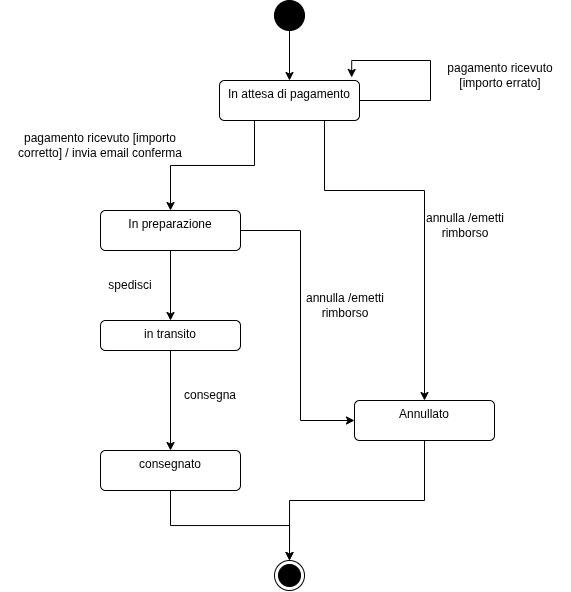

The diagram above was exported from draw.io. Its source (the exported page's mxGraphModel, read from the mxfile embedded in the PNG):
<mxGraphModel dx="1230" dy="660" grid="1" gridSize="10" guides="1" tooltips="1" connect="1" arrows="1" fold="1" page="1" pageScale="1" pageWidth="827" pageHeight="1169" math="0" shadow="0">
  <root>
    <mxCell id="0" />
    <mxCell id="1" parent="0" />
    <mxCell id="1dPvmxLFgkIaMNycX6Ah-84" edge="1" parent="1" source="1dPvmxLFgkIaMNycX6Ah-81" style="edgeStyle=orthogonalEdgeStyle;rounded=0;orthogonalLoop=1;jettySize=auto;html=1;exitX=0.5;exitY=1;exitDx=0;exitDy=0;entryX=0.5;entryY=0;entryDx=0;entryDy=0;" target="1dPvmxLFgkIaMNycX6Ah-83">
      <mxGeometry relative="1" as="geometry" />
    </mxCell>
    <mxCell id="1dPvmxLFgkIaMNycX6Ah-81" parent="1" style="ellipse;fillColor=strokeColor;html=1;" value="" vertex="1">
      <mxGeometry height="30" width="30" x="384" y="50" as="geometry" />
    </mxCell>
    <mxCell id="1dPvmxLFgkIaMNycX6Ah-82" parent="1" style="ellipse;html=1;shape=endState;fillColor=strokeColor;" value="" vertex="1">
      <mxGeometry height="30" width="30" x="384" y="610" as="geometry" />
    </mxCell>
    <mxCell id="1dPvmxLFgkIaMNycX6Ah-86" edge="1" parent="1" source="1dPvmxLFgkIaMNycX6Ah-83" style="edgeStyle=orthogonalEdgeStyle;rounded=0;orthogonalLoop=1;jettySize=auto;html=1;exitX=0.25;exitY=1;exitDx=0;exitDy=0;entryX=0.5;entryY=0;entryDx=0;entryDy=0;" target="1dPvmxLFgkIaMNycX6Ah-85">
      <mxGeometry relative="1" as="geometry" />
    </mxCell>
    <mxCell id="1dPvmxLFgkIaMNycX6Ah-101" edge="1" parent="1" source="1dPvmxLFgkIaMNycX6Ah-83" style="edgeStyle=orthogonalEdgeStyle;rounded=0;orthogonalLoop=1;jettySize=auto;html=1;entryX=0.944;entryY=-0.076;entryDx=0;entryDy=0;entryPerimeter=0;" target="1dPvmxLFgkIaMNycX6Ah-83">
      <mxGeometry relative="1" as="geometry">
        <Array as="points">
          <mxPoint x="540" y="150" />
          <mxPoint x="540" y="110" />
          <mxPoint x="461" y="110" />
        </Array>
        <mxPoint x="630" y="110" as="targetPoint" />
      </mxGeometry>
    </mxCell>
    <mxCell id="1dPvmxLFgkIaMNycX6Ah-106" edge="1" parent="1" source="1dPvmxLFgkIaMNycX6Ah-83" style="edgeStyle=orthogonalEdgeStyle;rounded=0;orthogonalLoop=1;jettySize=auto;html=1;exitX=0.75;exitY=1;exitDx=0;exitDy=0;entryX=0.5;entryY=0;entryDx=0;entryDy=0;" target="1dPvmxLFgkIaMNycX6Ah-95">
      <mxGeometry relative="1" as="geometry">
        <Array as="points">
          <mxPoint x="434" y="240" />
          <mxPoint x="534" y="240" />
        </Array>
      </mxGeometry>
    </mxCell>
    <mxCell id="1dPvmxLFgkIaMNycX6Ah-83" parent="1" style="html=1;align=center;verticalAlign=top;rounded=1;absoluteArcSize=1;arcSize=10;dashed=0;whiteSpace=wrap;" value="In attesa di pagamento" vertex="1">
      <mxGeometry height="40" width="140" x="329" y="130" as="geometry" />
    </mxCell>
    <mxCell id="1dPvmxLFgkIaMNycX6Ah-89" edge="1" parent="1" source="1dPvmxLFgkIaMNycX6Ah-85" style="edgeStyle=orthogonalEdgeStyle;rounded=0;orthogonalLoop=1;jettySize=auto;html=1;exitX=0.5;exitY=1;exitDx=0;exitDy=0;" target="1dPvmxLFgkIaMNycX6Ah-88">
      <mxGeometry relative="1" as="geometry" />
    </mxCell>
    <mxCell id="1dPvmxLFgkIaMNycX6Ah-96" edge="1" parent="1" source="1dPvmxLFgkIaMNycX6Ah-85" style="edgeStyle=orthogonalEdgeStyle;rounded=0;orthogonalLoop=1;jettySize=auto;html=1;exitX=1;exitY=0.5;exitDx=0;exitDy=0;" target="1dPvmxLFgkIaMNycX6Ah-95">
      <mxGeometry relative="1" as="geometry">
        <Array as="points">
          <mxPoint x="410" y="280" />
          <mxPoint x="410" y="470" />
        </Array>
      </mxGeometry>
    </mxCell>
    <mxCell id="1dPvmxLFgkIaMNycX6Ah-85" parent="1" style="html=1;align=center;verticalAlign=top;rounded=1;absoluteArcSize=1;arcSize=10;dashed=0;whiteSpace=wrap;" value="In preparazione" vertex="1">
      <mxGeometry height="40" width="140" x="210" y="260" as="geometry" />
    </mxCell>
    <mxCell id="1dPvmxLFgkIaMNycX6Ah-87" parent="1" style="text;html=1;whiteSpace=wrap;strokeColor=none;fillColor=none;align=center;verticalAlign=middle;rounded=0;" value="pagamento ricevuto [importo corretto] / invia email conferma" vertex="1">
      <mxGeometry height="30" width="200" x="110" y="180" as="geometry" />
    </mxCell>
    <mxCell id="1dPvmxLFgkIaMNycX6Ah-92" edge="1" parent="1" source="1dPvmxLFgkIaMNycX6Ah-88" style="edgeStyle=orthogonalEdgeStyle;rounded=0;orthogonalLoop=1;jettySize=auto;html=1;entryX=0.5;entryY=0;entryDx=0;entryDy=0;" target="1dPvmxLFgkIaMNycX6Ah-91">
      <mxGeometry relative="1" as="geometry" />
    </mxCell>
    <mxCell id="1dPvmxLFgkIaMNycX6Ah-88" parent="1" style="html=1;align=center;verticalAlign=top;rounded=1;absoluteArcSize=1;arcSize=10;dashed=0;whiteSpace=wrap;" value="in transito" vertex="1">
      <mxGeometry height="30" width="140" x="210" y="370" as="geometry" />
    </mxCell>
    <mxCell id="1dPvmxLFgkIaMNycX6Ah-90" parent="1" style="text;html=1;whiteSpace=wrap;strokeColor=none;fillColor=none;align=center;verticalAlign=middle;rounded=0;" value="spedisci" vertex="1">
      <mxGeometry height="30" width="60" x="210" y="320" as="geometry" />
    </mxCell>
    <mxCell id="1dPvmxLFgkIaMNycX6Ah-94" edge="1" parent="1" source="1dPvmxLFgkIaMNycX6Ah-91" style="edgeStyle=orthogonalEdgeStyle;rounded=0;orthogonalLoop=1;jettySize=auto;html=1;entryX=0.5;entryY=0;entryDx=0;entryDy=0;exitX=0.5;exitY=1;exitDx=0;exitDy=0;" target="1dPvmxLFgkIaMNycX6Ah-82">
      <mxGeometry relative="1" as="geometry" />
    </mxCell>
    <mxCell id="1dPvmxLFgkIaMNycX6Ah-91" parent="1" style="html=1;align=center;verticalAlign=top;rounded=1;absoluteArcSize=1;arcSize=10;dashed=0;whiteSpace=wrap;" value="consegnato" vertex="1">
      <mxGeometry height="40" width="140" x="210" y="500" as="geometry" />
    </mxCell>
    <mxCell id="1dPvmxLFgkIaMNycX6Ah-93" parent="1" style="text;html=1;whiteSpace=wrap;strokeColor=none;fillColor=none;align=center;verticalAlign=middle;rounded=0;" value="consegna" vertex="1">
      <mxGeometry height="30" width="60" x="290" y="430" as="geometry" />
    </mxCell>
    <mxCell id="1dPvmxLFgkIaMNycX6Ah-100" edge="1" parent="1" source="1dPvmxLFgkIaMNycX6Ah-95" style="edgeStyle=orthogonalEdgeStyle;rounded=0;orthogonalLoop=1;jettySize=auto;html=1;entryX=0.5;entryY=0;entryDx=0;entryDy=0;exitX=0.5;exitY=1;exitDx=0;exitDy=0;" target="1dPvmxLFgkIaMNycX6Ah-82">
      <mxGeometry relative="1" as="geometry" />
    </mxCell>
    <mxCell id="1dPvmxLFgkIaMNycX6Ah-95" parent="1" style="html=1;align=center;verticalAlign=top;rounded=1;absoluteArcSize=1;arcSize=10;dashed=0;whiteSpace=wrap;" value="Annullato" vertex="1">
      <mxGeometry height="40" width="140" x="464" y="450" as="geometry" />
    </mxCell>
    <mxCell id="1dPvmxLFgkIaMNycX6Ah-99" parent="1" style="text;html=1;whiteSpace=wrap;strokeColor=none;fillColor=none;align=center;verticalAlign=middle;rounded=0;" value="annulla /emetti rimborso" vertex="1">
      <mxGeometry height="30" width="130" x="390" y="340" as="geometry" />
    </mxCell>
    <mxCell id="1dPvmxLFgkIaMNycX6Ah-102" parent="1" style="text;html=1;whiteSpace=wrap;strokeColor=none;fillColor=none;align=center;verticalAlign=middle;rounded=0;" value="pagamento ricevuto [importo errato]" vertex="1">
      <mxGeometry height="30" width="140" x="540" y="110" as="geometry" />
    </mxCell>
    <mxCell id="1dPvmxLFgkIaMNycX6Ah-104" parent="1" style="text;html=1;whiteSpace=wrap;strokeColor=none;fillColor=none;align=center;verticalAlign=middle;rounded=0;" value="annulla /emetti rimborso" vertex="1">
      <mxGeometry height="30" width="130" x="510" y="260" as="geometry" />
    </mxCell>
  </root>
</mxGraphModel>